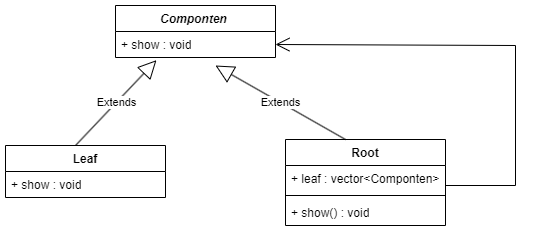

The diagram above was exported from draw.io. Its source (the exported page's mxGraphModel, read from the mxfile embedded in the PNG):
<mxGraphModel dx="365" dy="863" grid="1" gridSize="10" guides="1" tooltips="1" connect="1" arrows="1" fold="1" page="1" pageScale="1" pageWidth="827" pageHeight="1169" math="0" shadow="0">
  <root>
    <mxCell id="WIyWlLk6GJQsqaUBKTNV-0" />
    <mxCell id="WIyWlLk6GJQsqaUBKTNV-1" parent="WIyWlLk6GJQsqaUBKTNV-0" />
    <mxCell id="-K22LldhL5v5Qg3nRJFI-0" value="&lt;i&gt;Componten&amp;nbsp;&lt;/i&gt;" style="swimlane;fontStyle=1;align=center;verticalAlign=top;childLayout=stackLayout;horizontal=1;startSize=26;horizontalStack=0;resizeParent=1;resizeParentMax=0;resizeLast=0;collapsible=1;marginBottom=0;whiteSpace=wrap;html=1;" vertex="1" parent="WIyWlLk6GJQsqaUBKTNV-1">
      <mxGeometry x="240" y="170" width="160" height="52" as="geometry" />
    </mxCell>
    <mxCell id="-K22LldhL5v5Qg3nRJFI-3" value="+ show : void" style="text;strokeColor=none;fillColor=none;align=left;verticalAlign=top;spacingLeft=4;spacingRight=4;overflow=hidden;rotatable=0;points=[[0,0.5],[1,0.5]];portConstraint=eastwest;whiteSpace=wrap;html=1;" vertex="1" parent="-K22LldhL5v5Qg3nRJFI-0">
      <mxGeometry y="26" width="160" height="26" as="geometry" />
    </mxCell>
    <mxCell id="-K22LldhL5v5Qg3nRJFI-4" value="Leaf" style="swimlane;fontStyle=1;align=center;verticalAlign=top;childLayout=stackLayout;horizontal=1;startSize=26;horizontalStack=0;resizeParent=1;resizeParentMax=0;resizeLast=0;collapsible=1;marginBottom=0;whiteSpace=wrap;html=1;" vertex="1" parent="WIyWlLk6GJQsqaUBKTNV-1">
      <mxGeometry x="130" y="310" width="160" height="52" as="geometry" />
    </mxCell>
    <mxCell id="-K22LldhL5v5Qg3nRJFI-6" value="Extends" style="endArrow=block;endSize=16;endFill=0;html=1;rounded=0;entryX=0.256;entryY=1.103;entryDx=0;entryDy=0;entryPerimeter=0;" edge="1" parent="-K22LldhL5v5Qg3nRJFI-4" target="-K22LldhL5v5Qg3nRJFI-3">
      <mxGeometry width="160" relative="1" as="geometry">
        <mxPoint x="70" as="sourcePoint" />
        <mxPoint x="230" as="targetPoint" />
      </mxGeometry>
    </mxCell>
    <mxCell id="-K22LldhL5v5Qg3nRJFI-5" value="+ show : void" style="text;strokeColor=none;fillColor=none;align=left;verticalAlign=top;spacingLeft=4;spacingRight=4;overflow=hidden;rotatable=0;points=[[0,0.5],[1,0.5]];portConstraint=eastwest;whiteSpace=wrap;html=1;" vertex="1" parent="-K22LldhL5v5Qg3nRJFI-4">
      <mxGeometry y="26" width="160" height="26" as="geometry" />
    </mxCell>
    <mxCell id="-K22LldhL5v5Qg3nRJFI-10" value="Root" style="swimlane;fontStyle=1;align=center;verticalAlign=top;childLayout=stackLayout;horizontal=1;startSize=26;horizontalStack=0;resizeParent=1;resizeParentMax=0;resizeLast=0;collapsible=1;marginBottom=0;whiteSpace=wrap;html=1;" vertex="1" parent="WIyWlLk6GJQsqaUBKTNV-1">
      <mxGeometry x="410" y="304" width="160" height="86" as="geometry" />
    </mxCell>
    <mxCell id="-K22LldhL5v5Qg3nRJFI-14" value="Extends" style="endArrow=block;endSize=16;endFill=0;html=1;rounded=0;entryX=0.625;entryY=1.308;entryDx=0;entryDy=0;entryPerimeter=0;" edge="1" parent="-K22LldhL5v5Qg3nRJFI-10" target="-K22LldhL5v5Qg3nRJFI-3">
      <mxGeometry width="160" relative="1" as="geometry">
        <mxPoint x="60" as="sourcePoint" />
        <mxPoint x="220" as="targetPoint" />
      </mxGeometry>
    </mxCell>
    <mxCell id="-K22LldhL5v5Qg3nRJFI-11" value="+ leaf : vector&amp;lt;Componten&amp;gt;" style="text;strokeColor=none;fillColor=none;align=left;verticalAlign=top;spacingLeft=4;spacingRight=4;overflow=hidden;rotatable=0;points=[[0,0.5],[1,0.5]];portConstraint=eastwest;whiteSpace=wrap;html=1;" vertex="1" parent="-K22LldhL5v5Qg3nRJFI-10">
      <mxGeometry y="26" width="160" height="26" as="geometry" />
    </mxCell>
    <mxCell id="-K22LldhL5v5Qg3nRJFI-12" value="" style="line;strokeWidth=1;fillColor=none;align=left;verticalAlign=middle;spacingTop=-1;spacingLeft=3;spacingRight=3;rotatable=0;labelPosition=right;points=[];portConstraint=eastwest;strokeColor=inherit;" vertex="1" parent="-K22LldhL5v5Qg3nRJFI-10">
      <mxGeometry y="52" width="160" height="8" as="geometry" />
    </mxCell>
    <mxCell id="-K22LldhL5v5Qg3nRJFI-13" value="+ show() : void" style="text;strokeColor=none;fillColor=none;align=left;verticalAlign=top;spacingLeft=4;spacingRight=4;overflow=hidden;rotatable=0;points=[[0,0.5],[1,0.5]];portConstraint=eastwest;whiteSpace=wrap;html=1;" vertex="1" parent="-K22LldhL5v5Qg3nRJFI-10">
      <mxGeometry y="60" width="160" height="26" as="geometry" />
    </mxCell>
    <mxCell id="-K22LldhL5v5Qg3nRJFI-15" value="" style="endArrow=open;endFill=1;endSize=12;html=1;rounded=0;entryX=1;entryY=0.5;entryDx=0;entryDy=0;" edge="1" parent="WIyWlLk6GJQsqaUBKTNV-1" target="-K22LldhL5v5Qg3nRJFI-3">
      <mxGeometry width="160" relative="1" as="geometry">
        <mxPoint x="570" y="350" as="sourcePoint" />
        <mxPoint x="730" y="350" as="targetPoint" />
        <Array as="points">
          <mxPoint x="640" y="350" />
          <mxPoint x="640" y="210" />
        </Array>
      </mxGeometry>
    </mxCell>
  </root>
</mxGraphModel>